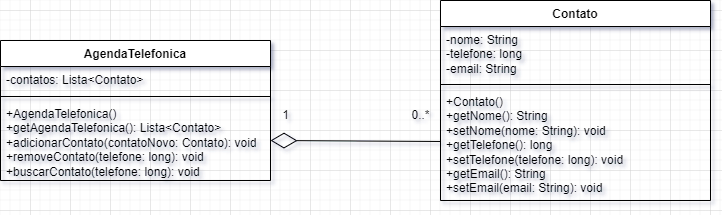

The diagram above was exported from draw.io. Its source (the exported page's mxGraphModel, read from the mxfile embedded in the PNG):
<mxGraphModel dx="1050" dy="522" grid="1" gridSize="10" guides="1" tooltips="1" connect="1" arrows="1" fold="1" page="1" pageScale="1" pageWidth="827" pageHeight="1169" math="0" shadow="0">
  <root>
    <mxCell id="WIyWlLk6GJQsqaUBKTNV-0" />
    <mxCell id="WIyWlLk6GJQsqaUBKTNV-1" parent="WIyWlLk6GJQsqaUBKTNV-0" />
    <mxCell id="NMMqm1AZhwAG7PwCd3YZ-0" value="AgendaTelefonica" style="swimlane;fontStyle=1;align=center;verticalAlign=top;childLayout=stackLayout;horizontal=1;startSize=26;horizontalStack=0;resizeParent=1;resizeParentMax=0;resizeLast=0;collapsible=1;marginBottom=0;whiteSpace=wrap;html=1;" vertex="1" parent="WIyWlLk6GJQsqaUBKTNV-1">
      <mxGeometry x="50" y="110" width="270" height="140" as="geometry" />
    </mxCell>
    <mxCell id="NMMqm1AZhwAG7PwCd3YZ-1" value="-contatos: Lista&amp;lt;Contato&amp;gt;&lt;div&gt;&lt;br&gt;&lt;/div&gt;" style="text;strokeColor=none;fillColor=none;align=left;verticalAlign=top;spacingLeft=4;spacingRight=4;overflow=hidden;rotatable=0;points=[[0,0.5],[1,0.5]];portConstraint=eastwest;whiteSpace=wrap;html=1;" vertex="1" parent="NMMqm1AZhwAG7PwCd3YZ-0">
      <mxGeometry y="26" width="270" height="26" as="geometry" />
    </mxCell>
    <mxCell id="NMMqm1AZhwAG7PwCd3YZ-2" value="" style="line;strokeWidth=1;fillColor=none;align=left;verticalAlign=middle;spacingTop=-1;spacingLeft=3;spacingRight=3;rotatable=0;labelPosition=right;points=[];portConstraint=eastwest;strokeColor=inherit;" vertex="1" parent="NMMqm1AZhwAG7PwCd3YZ-0">
      <mxGeometry y="52" width="270" height="8" as="geometry" />
    </mxCell>
    <mxCell id="NMMqm1AZhwAG7PwCd3YZ-3" value="+AgendaTelefonica()&lt;div&gt;+getAgendaTelefonica(): Lista&amp;lt;Contato&amp;gt;&lt;/div&gt;&lt;div&gt;+adicionarContato(contatoNovo: Contato): void&lt;/div&gt;&lt;div&gt;+removeContato(telefone: long): void&lt;/div&gt;&lt;div&gt;+buscarContato(telefone: long): void&lt;/div&gt;" style="text;strokeColor=none;fillColor=none;align=left;verticalAlign=top;spacingLeft=4;spacingRight=4;overflow=hidden;rotatable=0;points=[[0,0.5],[1,0.5]];portConstraint=eastwest;whiteSpace=wrap;html=1;" vertex="1" parent="NMMqm1AZhwAG7PwCd3YZ-0">
      <mxGeometry y="60" width="270" height="80" as="geometry" />
    </mxCell>
    <mxCell id="NMMqm1AZhwAG7PwCd3YZ-4" value="Contato" style="swimlane;fontStyle=1;align=center;verticalAlign=top;childLayout=stackLayout;horizontal=1;startSize=26;horizontalStack=0;resizeParent=1;resizeParentMax=0;resizeLast=0;collapsible=1;marginBottom=0;whiteSpace=wrap;html=1;" vertex="1" parent="WIyWlLk6GJQsqaUBKTNV-1">
      <mxGeometry x="490" y="70" width="270" height="200" as="geometry" />
    </mxCell>
    <mxCell id="NMMqm1AZhwAG7PwCd3YZ-5" value="&lt;div&gt;-nome: String&lt;/div&gt;&lt;div&gt;-telefone: long&lt;/div&gt;&lt;div&gt;-email: String&lt;/div&gt;" style="text;strokeColor=none;fillColor=none;align=left;verticalAlign=top;spacingLeft=4;spacingRight=4;overflow=hidden;rotatable=0;points=[[0,0.5],[1,0.5]];portConstraint=eastwest;whiteSpace=wrap;html=1;" vertex="1" parent="NMMqm1AZhwAG7PwCd3YZ-4">
      <mxGeometry y="26" width="270" height="54" as="geometry" />
    </mxCell>
    <mxCell id="NMMqm1AZhwAG7PwCd3YZ-6" value="" style="line;strokeWidth=1;fillColor=none;align=left;verticalAlign=middle;spacingTop=-1;spacingLeft=3;spacingRight=3;rotatable=0;labelPosition=right;points=[];portConstraint=eastwest;strokeColor=inherit;" vertex="1" parent="NMMqm1AZhwAG7PwCd3YZ-4">
      <mxGeometry y="80" width="270" height="8" as="geometry" />
    </mxCell>
    <mxCell id="NMMqm1AZhwAG7PwCd3YZ-7" value="+Contato()&lt;div&gt;+getNome(): String&lt;/div&gt;&lt;div&gt;+setNome(nome: String): void&lt;/div&gt;&lt;div&gt;+getTelefone(): long&lt;/div&gt;&lt;div&gt;+setTelefone(telefone: long): void&lt;/div&gt;&lt;div&gt;+getEmail(): String&lt;/div&gt;&lt;div&gt;+setEmail(email: String): void&lt;/div&gt;" style="text;strokeColor=none;fillColor=none;align=left;verticalAlign=top;spacingLeft=4;spacingRight=4;overflow=hidden;rotatable=0;points=[[0,0.5],[1,0.5]];portConstraint=eastwest;whiteSpace=wrap;html=1;" vertex="1" parent="NMMqm1AZhwAG7PwCd3YZ-4">
      <mxGeometry y="88" width="270" height="112" as="geometry" />
    </mxCell>
    <mxCell id="NMMqm1AZhwAG7PwCd3YZ-8" value="" style="endArrow=diamondThin;endFill=0;endSize=24;html=1;rounded=0;exitX=0.002;exitY=0.473;exitDx=0;exitDy=0;entryX=1;entryY=0.5;entryDx=0;entryDy=0;exitPerimeter=0;" edge="1" parent="WIyWlLk6GJQsqaUBKTNV-1" source="NMMqm1AZhwAG7PwCd3YZ-7" target="NMMqm1AZhwAG7PwCd3YZ-3">
      <mxGeometry width="160" relative="1" as="geometry">
        <mxPoint x="330" y="280" as="sourcePoint" />
        <mxPoint x="490" y="280" as="targetPoint" />
      </mxGeometry>
    </mxCell>
    <mxCell id="NMMqm1AZhwAG7PwCd3YZ-10" value="1" style="text;html=1;align=center;verticalAlign=middle;resizable=0;points=[];autosize=1;strokeColor=none;fillColor=none;" vertex="1" parent="WIyWlLk6GJQsqaUBKTNV-1">
      <mxGeometry x="320" y="170" width="30" height="30" as="geometry" />
    </mxCell>
    <mxCell id="NMMqm1AZhwAG7PwCd3YZ-11" value="0..*" style="text;html=1;align=center;verticalAlign=middle;resizable=0;points=[];autosize=1;strokeColor=none;fillColor=none;" vertex="1" parent="WIyWlLk6GJQsqaUBKTNV-1">
      <mxGeometry x="450" y="170" width="40" height="30" as="geometry" />
    </mxCell>
  </root>
</mxGraphModel>